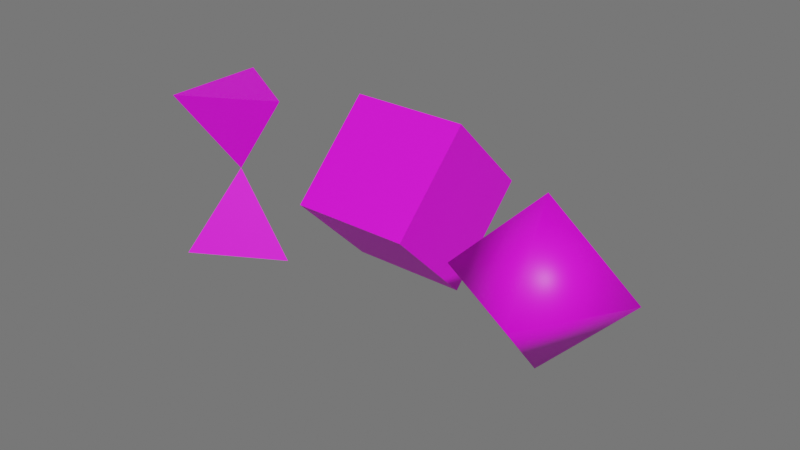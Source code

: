 # Source: PlatonicSolidSpread_v2.blend  (saved by Blender 2.81.16; exported with 4.5.12 LTS)
import bpy
from mathutils import Matrix  # noqa: F401  (used for matrix-valued properties, if any)

bpy.ops.wm.read_factory_settings(use_empty=True)
scene = bpy.context.scene
scene.name = 'Scene'

# ---- collections
col_collection = bpy.data.collections.new('Collection'); scene.collection.children.link(col_collection)
col_pie3d = bpy.data.collections.new('pie3d'); scene.collection.children.link(col_pie3d)

# ---- images (referenced by path relative to the original .blend; pixels are not part of the script)
import os
ASSET_DIR = os.environ.get("B2B_ASSET_DIR", "")  # directory of the original .blend (textures are referenced by path, not embedded)
HERE = os.path.dirname(os.path.abspath(__file__))  # packed textures are extracted next to this script under _unpacked/

def load_image(name, relpath, width, height, colorspace="sRGB"):
    """Load a texture the original file referenced (path relative to the .blend, or extracted next to this script)."""
    p = next((c for c in (os.path.join(HERE, relpath), os.path.join(ASSET_DIR, relpath)) if relpath and os.path.exists(c)), "")
    if p:
        img = bpy.data.images.load(p, check_existing=True)
        img.name = name
    else:  # same state as the original file: an image datablock whose file is absent (Cycles renders it pink)
        img = bpy.data.images.new(name, width, height)
        img.source = "FILE"
        img.filepath = "//" + (relpath or name)
    img.colorspace_settings.name = colorspace
    return img
img_mercator_projection_800px_jpg = load_image('Mercator Projection 800px.JPG', 'Mercator Projection 800px.JPG', 1024, 1024, 'sRGB')
img_fire_jpg = load_image('fire.jpg', 'fire.jpg', 1024, 1024, 'sRGB')
img_magritte_thecurse__clouds__jpg = load_image('Magritte_TheCurse_(clouds).jpg', 'Magritte_TheCurse_(clouds).jpg', 1024, 1024, 'sRGB')

# ---- materials (node trees are filled in below, after node groups)
mat_material_002 = bpy.data.materials.new('Material.002')
mat_material_002.use_transparent_shadow = False
mat_material_003 = bpy.data.materials.new('Material.003')
mat_material_003.use_transparent_shadow = False
mat_material_001 = bpy.data.materials.new('Material.001')
mat_material_001.use_transparent_shadow = False
mat_material_004 = bpy.data.materials.new('Material.004')
mat_material_004.use_transparent_shadow = False

# ---- material node trees
mat_material_002.use_nodes = True; mat_material_002.node_tree.nodes.clear()
_N = mat_material_002.node_tree.nodes; _L = mat_material_002.node_tree.links
n0 = _N.new('ShaderNodeOutputMaterial'); n0.name = 'Material Output'; n0.location = (300, 300)
n1 = _N.new('ShaderNodeBsdfPrincipled'); n1.name = 'Principled BSDF'; n1.location = (10, 300)
n1.distribution = 'GGX'
n1.subsurface_method = 'BURLEY'
n1.inputs[3].default_value = 1.45
n1.inputs[27].default_value = (0.0, 0.0, 0.0, 1.0)
n1.inputs[28].default_value = 1.0
n2 = _N.new('ShaderNodeTexImage'); n2.name = 'Image Texture'; n2.location = (-280, 280)
n2.image = img_mercator_projection_800px_jpg
_L.new(n1.outputs[0], n0.inputs[0])
_L.new(n2.outputs[0], n1.inputs[0])
n0.is_active_output = True
mat_material_003.use_nodes = True; mat_material_003.node_tree.nodes.clear()
_N = mat_material_003.node_tree.nodes; _L = mat_material_003.node_tree.links
n0 = _N.new('ShaderNodeOutputMaterial'); n0.name = 'Material Output'; n0.location = (300, 300)
n1 = _N.new('ShaderNodeBsdfPrincipled'); n1.name = 'Principled BSDF'; n1.location = (10, 300)
n1.distribution = 'GGX'
n1.subsurface_method = 'BURLEY'
n1.inputs[3].default_value = 1.45
n1.inputs[27].default_value = (0.0, 0.0, 0.0, 1.0)
n1.inputs[28].default_value = 1.0
n2 = _N.new('ShaderNodeTexImage'); n2.name = 'Image Texture'; n2.location = (-180, 280)
n2.image = img_fire_jpg
_L.new(n1.outputs[0], n0.inputs[0])
_L.new(n2.outputs[0], n1.inputs[0])
n0.is_active_output = True
mat_material_001.use_nodes = True; mat_material_001.node_tree.nodes.clear()
_N = mat_material_001.node_tree.nodes; _L = mat_material_001.node_tree.links
n0 = _N.new('ShaderNodeOutputMaterial'); n0.name = 'Material Output'; n0.location = (300, 300)
n1 = _N.new('ShaderNodeBsdfPrincipled'); n1.name = 'Principled BSDF'; n1.location = (10, 300)
n1.distribution = 'GGX'
n1.subsurface_method = 'BURLEY'
n1.inputs[3].default_value = 1.45
n1.inputs[27].default_value = (0.0, 0.0, 0.0, 1.0)
n1.inputs[28].default_value = 1.0
n2 = _N.new('ShaderNodeTexImage'); n2.name = 'Image Texture'; n2.location = (-280, 280)
n2.image = img_fire_jpg
_L.new(n1.outputs[0], n0.inputs[0])
_L.new(n2.outputs[0], n1.inputs[0])
n0.is_active_output = True
mat_material_004.use_nodes = True; mat_material_004.node_tree.nodes.clear()
_N = mat_material_004.node_tree.nodes; _L = mat_material_004.node_tree.links
n0 = _N.new('ShaderNodeOutputMaterial'); n0.name = 'Material Output'; n0.location = (300, 300)
n1 = _N.new('ShaderNodeBsdfPrincipled'); n1.name = 'Principled BSDF'; n1.location = (10, 300)
n1.distribution = 'GGX'
n1.subsurface_method = 'BURLEY'
n1.inputs[3].default_value = 1.45
n1.inputs[27].default_value = (0.0, 0.0, 0.0, 1.0)
n1.inputs[28].default_value = 1.0
n2 = _N.new('ShaderNodeTexImage'); n2.name = 'Image Texture'; n2.location = (-280, 280)
n2.image = img_magritte_thecurse__clouds__jpg
_L.new(n1.outputs[0], n0.inputs[0])
_L.new(n2.outputs[0], n1.inputs[0])
n0.is_active_output = True

# ---- world
world_world = bpy.data.worlds.new('World'); scene.world = world_world
world_world.use_nodes = True; world_world.node_tree.nodes.clear()
_N = world_world.node_tree.nodes; _L = world_world.node_tree.links
n0 = _N.new('ShaderNodeOutputWorld'); n0.name = 'World Output'; n0.location = (300, 300)
n1 = _N.new('ShaderNodeBackground'); n1.name = 'Background'; n1.location = (10, 300)
n1.inputs[0].default_value = (0.1544, 0.1544, 0.1544, 1.0)
_L.new(n1.outputs[0], n0.inputs[0])
n0.is_active_output = True
world_world.color = (0.05088, 0.05088, 0.05088)
world_world.use_sun_shadow = False
world_world.sun_shadow_jitter_overblur = 0.0

# ---- meshes
me_cube = bpy.data.meshes.new('Cube')
me_cube.from_pydata([(-1.0, -1.0, -1.0), (-1.0, -1.0, 1.0), (-1.0, 1.0, -1.0), (-1.0, 1.0, 1.0), (1.0, -1.0, -1.0), (1.0, -1.0, 1.0), (1.0, 1.0, -1.0), (1.0, 1.0, 1.0), (-3.283, 0.8862, 1.064), (-3.283, -0.3386, 2.288), (-1.783, 0.2738, 1.676), (-2.783, -0.7262, 0.6761), (-3.283, -1.109, -0.9313), (-1.783, -1.721, -0.3189), (-3.283, -2.334, 0.2935), (-2.783, -0.7212, 0.6811), (1.818, -0.985, 0.922), (3.507, -1.678, 1.607), (3.16, 0.2404, 1.629), (3.14, -1.723, -0.3072), (4.481, -0.4975, 0.4001), (2.793, 0.1959, -0.2853)], [], [(0, 1, 3, 2), (2, 3, 7, 6), (6, 7, 5, 4), (4, 5, 1, 0), (2, 6, 4, 0), (7, 3, 1, 5), (8, 11, 9), (9, 11, 10), (10, 11, 8), (8, 9, 10), (12, 15, 13), (13, 15, 14), (14, 15, 12), (12, 13, 14), (16, 17, 18), (19, 20, 17), (19, 21, 20), (21, 19, 16), (17, 16, 19), (21, 16, 18), (21, 18, 20), (18, 17, 20)])
me_cube.polygons.foreach_set('use_smooth', [0, 0, 0, 0, 0, 0, 0, 0, 0, 0, 0, 0, 0, 0, 1, 1, 1, 1, 1, 1, 1, 1])
me_cube.polygons.foreach_set('material_index', [0, 0, 0, 0, 0, 0, 1, 1, 1, 1, 2, 2, 2, 2, 3, 3, 3, 3, 3, 3, 3, 3])
_uv = me_cube.uv_layers.new(name='UVMap')
_uv.uv.foreach_set('vector', [0.375, 0.0, 0.625, 0.0, 0.625, 0.25, 0.375, 0.25, 0.375, 0.25, 0.625, 0.25, 0.625, 0.5, 0.375, 0.5, 0.375, 0.5, 0.625, 0.5, 0.625, 0.75, 0.375, 0.75, 0.375, 0.75, 0.625, 0.75, 0.625, 1.0, 0.375, 1.0, 0.125, 0.5, 0.375, 0.5, 0.375, 0.75, 0.125, 0.75, 0.625, 0.5, 0.875, 0.5, 0.875, 0.75, 0.625, 0.75, 0.25, 0.49, 0.25, 0.25, 0.4578, 0.13, 0.4578, 0.13, 0.25, 0.25, 0.04215, 0.13, 0.04215, 0.13, 0.25, 0.25, 0.25, 0.49, 0.75, 0.49, 0.9578, 0.13, 0.5422, 0.13, 0.25, 0.49, 0.25, 0.25, 0.4578, 0.13, 0.4578, 0.13, 0.25, 0.25, 0.04215, 0.13, 0.04215, 0.13, 0.25, 0.25, 0.25, 0.49, 0.75, 0.49, 0.9578, 0.13, 0.5422, 0.13, 0.0, 0.0, 0.0, 0.0, 0.0, 0.0, 0.0, 0.0, 0.0, 0.0, 0.0, 0.0, 0.0, 0.0, 0.0, 0.0, 0.0, 0.0, 0.0, 0.0, 0.0, 0.0, 0.0, 0.0, 0.0, 0.0, 0.0, 0.0, 0.0, 0.0, 0.0, 0.0, 0.0, 0.0, 0.0, 0.0, 0.0, 0.0, 0.0, 0.0, 0.0, 0.0, 0.0, 0.0, 0.0, 0.0, 0.0, 0.0])
me_cube.materials.append(mat_material_002)
me_cube.materials.append(mat_material_003)
me_cube.materials.append(mat_material_001)
me_cube.materials.append(mat_material_004)
me_cube.use_remesh_fix_poles = True
me_cube.use_remesh_preserve_attributes = False
me_cube.use_mirror_vertex_groups = False
me_cube.update()

# ---- objects
ob_platonicsolidspread = bpy.data.objects.new('PlatonicSolidSpread', me_cube)

# ---- transforms, parenting, visibility, modifiers, constraints
ob_platonicsolidspread.location = (0.04486, -0.008434, 1.428)
ob_platonicsolidspread.rotation_euler = (0.7854, -0.0, 6.283)
ob_platonicsolidspread.lock_rotation = (False, False, True)
ob_platonicsolidspread.lineart.crease_threshold = 0.0

# ---- collection membership
col_collection.objects.link(ob_platonicsolidspread)

# ---- scene / render settings (as saved in the file)
scene.frame_start = 1; scene.frame_end = 250; scene.frame_set(243)
scene.render.engine = 'BLENDER_EEVEE_NEXT'
scene.cycles.use_denoising = False
scene.cycles.samples = 128
scene.cycles.sampling_pattern = 'TABULATED_SOBOL'
scene.cycles.use_adaptive_sampling = False
scene.cycles.use_light_tree = False
scene.view_settings.view_transform = 'Filmic'
bpy.context.view_layer.update()

# ---- added for rendering (the .blend has no active camera and no usable light): camera, sun
cam_auto = bpy.data.cameras.new('AutoCamera')
cam_auto.lens = 50.0
cam_auto.sensor_width = 36.0
cam_auto.clip_end = 1000.0
ob_auto_camera = bpy.data.objects.new('AutoCamera', cam_auto)
scene.collection.objects.link(ob_auto_camera)
ob_auto_camera.location = (10.0859, -12.2657, 8.96585)
ob_auto_camera.rotation_euler = (1.09748, -7.21219e-08, 0.694738)
scene.camera = ob_auto_camera
light_auto_sun = bpy.data.lights.new('AutoSun', 'SUN')
light_auto_sun.energy = 3.0
light_auto_sun.angle = 0.0523599
ob_auto_sun = bpy.data.objects.new('AutoSun', light_auto_sun)
scene.collection.objects.link(ob_auto_sun)
ob_auto_sun.rotation_euler = (0.872665, 0.174533, 0.523599)
bpy.context.view_layer.update()
